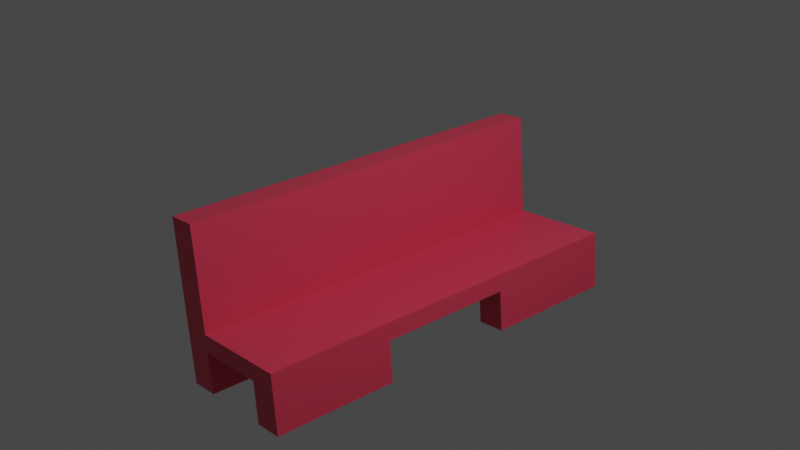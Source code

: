 # Source: exp1.blend  (saved by Blender 2.92.15; exported with 4.5.12 LTS)
import bpy
from mathutils import Matrix  # noqa: F401  (used for matrix-valued properties, if any)

bpy.ops.wm.read_factory_settings(use_empty=True)
scene = bpy.context.scene
scene.name = 'Scene'

# ---- collections
col_collection = bpy.data.collections.new('Collection'); scene.collection.children.link(col_collection)

# ---- materials (node trees are filled in below, after node groups)
mat_material = bpy.data.materials.new('Material')
mat_material.alpha_threshold = 0.0
mat_material.use_transparent_shadow = False
mat_material.line_color = (0.0, 0.0, 0.0, 1.0)

# ---- material node trees
mat_material.use_nodes = True; mat_material.node_tree.nodes.clear()
_N = mat_material.node_tree.nodes; _L = mat_material.node_tree.links
n0 = _N.new('ShaderNodeOutputMaterial'); n0.name = 'Material Output'; n0.location = (300, 300)
n1 = _N.new('ShaderNodeBsdfPrincipled'); n1.name = 'Principled BSDF'; n1.location = (10, 300)
n1.distribution = 'GGX'
n1.subsurface_method = 'BURLEY'
n1.inputs[0].default_value = (0.8, 0.05585, 0.1149, 1.0)
n1.inputs[2].default_value = 0.4
n1.inputs[3].default_value = 1.45
n1.inputs[27].default_value = (0.0, 0.0, 0.0, 1.0)
n1.inputs[28].default_value = 1.0
_L.new(n1.outputs[0], n0.inputs[0])
n0.is_active_output = True

# ---- world
world_world = bpy.data.worlds.new('World'); scene.world = world_world
world_world.use_nodes = True; world_world.node_tree.nodes.clear()
_N = world_world.node_tree.nodes; _L = world_world.node_tree.links
n0 = _N.new('ShaderNodeOutputWorld'); n0.name = 'World Output'; n0.location = (300, 300)
n1 = _N.new('ShaderNodeBackground'); n1.name = 'Background'; n1.location = (10, 300)
n1.inputs[0].default_value = (0.05088, 0.05088, 0.05088, 1.0)
_L.new(n1.outputs[0], n0.inputs[0])
n0.is_active_output = True
world_world.color = (0.05088, 0.05088, 0.05088)
world_world.use_sun_shadow = False
world_world.sun_shadow_jitter_overblur = 0.0

# ---- cameras
cam_camera = bpy.data.cameras.new('Camera')
cam_camera.clip_end = 100.0
cam_camera.ortho_scale = 7.314

# ---- lights
light_light = bpy.data.lights.new('Light', 'POINT')
light_light.transmission_factor = 0.0
light_light.energy = 1000.0
light_light.shadow_soft_size = 0.1
light_light.shadow_maximum_resolution = 0.006
light_light.use_absolute_resolution = True

# ---- meshes
me_cube = bpy.data.meshes.new('Cube')
me_cube.from_pydata([(1.0, 1.0, 0.2302), (1.0, 1.0, -0.2302), (1.0, -1.0, 0.2302), (1.0, -1.0, -0.2302), (-1.0, 1.0, 0.2302), (-1.0, 1.0, -0.2302), (-1.0, -1.0, 0.2302), (-1.0, -1.0, -0.2302), (-1.0, 0.55, -0.2302), (1.0, 0.55, 0.2302), (-1.0, 0.55, 0.2302), (1.0, 0.55, -0.2302), (-1.0, -0.5567, -0.2302), (1.0, -0.5567, 0.2302), (-1.0, -0.5567, 0.2302), (1.0, -0.5567, -0.2302), (-0.3767, 1.0, -0.2302), (-0.3767, -1.0, 0.2302), (-0.3767, -1.0, -0.2302), (-0.3767, 1.0, 0.2302), (-0.3767, 0.55, -0.2302), (-0.3767, 0.55, 0.2302), (-0.3767, -0.5567, -0.2302), (-0.3767, -0.5567, 0.2302), (0.3116, -1.0, -0.2302), (0.3116, 1.0, 0.2302), (0.3116, 0.55, 0.2302), (0.3116, -0.5567, 0.2302), (0.3116, 1.0, -0.2302), (0.3116, -1.0, 0.2302), (0.3116, 0.55, -0.2302), (0.3116, -0.5567, -0.2302), (0.3116, 1.0, 0.2287), (1.0, 1.0, 0.2287), (1.0, 0.55, 0.2287), (0.3116, 0.55, 0.2287), (-1.0, 0.55, 1.592), (-1.0, 1.0, 1.592), (-0.3767, 1.0, 1.592), (-0.3767, 0.55, 1.592), (0.3116, 1.0, 1.592), (0.3116, 0.55, 1.592), (0.3116, 1.0, 1.59), (1.0, 1.0, 1.59), (1.0, 0.55, 1.59), (0.3116, 0.55, 1.59), (-1.0, 0.55, 2.921), (-1.0, 1.0, 2.921), (-0.3767, 1.0, 2.921), (-0.3767, 0.55, 2.921), (0.3116, 1.0, 2.921), (0.3116, 0.55, 2.921), (0.3116, 1.0, 2.919), (1.0, 1.0, 2.919), (1.0, 0.55, 2.919), (0.3116, 0.55, 2.919), (-1.0, -0.5567, -1.307), (-1.0, -1.0, -1.307), (-0.3767, 1.0, -1.307), (-1.0, 1.0, -1.307), (0.3116, -1.0, -1.307), (1.0, -1.0, -1.307), (1.0, 0.55, -1.307), (1.0, 1.0, -1.307), (-1.0, 0.55, -1.307), (-0.3767, 0.55, -1.307), (1.0, -0.5567, -1.307), (-0.3767, -0.5567, -1.307), (-0.3767, -1.0, -1.307), (0.3116, 1.0, -1.307), (0.3116, 0.55, -1.307), (0.3116, -0.5567, -1.307)], [], [(23, 14, 6, 17), (18, 17, 6, 7), (8, 10, 4, 5), (28, 1, 63, 69), (15, 13, 2, 3), (28, 25, 0, 1), (1, 0, 9, 11), (1, 11, 62, 63), (12, 14, 10, 8), (19, 4, 37, 38), (7, 6, 14, 12), (11, 9, 13, 15), (30, 11, 15, 31), (21, 10, 14, 23), (26, 21, 23, 27), (8, 20, 22, 12), (34, 33, 43, 44), (20, 8, 64, 65), (5, 4, 19, 16), (16, 20, 65, 58), (24, 29, 17, 18), (27, 23, 17, 29), (13, 27, 29, 2), (3, 2, 29, 24), (0, 25, 32, 33), (9, 26, 27, 13), (20, 30, 31, 22), (16, 28, 30, 20), (16, 19, 25, 28), (22, 31, 24, 18), (26, 25, 40, 41), (25, 26, 35, 32), (26, 9, 34, 35), (9, 0, 33, 34), (43, 42, 52, 53), (37, 36, 46, 47), (42, 45, 55, 52), (25, 19, 38, 40), (35, 34, 44, 45), (32, 35, 45, 42), (21, 26, 41, 39), (33, 32, 42, 43), (4, 10, 36, 37), (10, 21, 39, 36), (48, 47, 46, 49), (50, 48, 49, 51), (53, 52, 55, 54), (40, 38, 48, 50), (38, 37, 47, 48), (44, 43, 53, 54), (39, 41, 51, 49), (36, 39, 49, 46), (45, 44, 54, 55), (41, 40, 50, 51), (71, 66, 61, 60), (69, 63, 62, 70), (59, 58, 65, 64), (56, 67, 68, 57), (12, 22, 67, 56), (22, 18, 68, 67), (8, 5, 59, 64), (30, 28, 69, 70), (11, 30, 70, 62), (31, 15, 66, 71), (24, 31, 71, 60), (7, 12, 56, 57), (18, 7, 57, 68), (3, 24, 60, 61), (15, 3, 61, 66), (5, 16, 58, 59)])
_uv = me_cube.uv_layers.new(name='UVMap')
_uv.uv.foreach_set('vector', [0.7971, 0.6946, 0.875, 0.6946, 0.875, 0.75, 0.7971, 0.75, 0.375, 0.9221, 0.625, 0.9221, 0.625, 1.0, 0.375, 1.0, 0.375, 0.1938, 0.625, 0.1938, 0.625, 0.25, 0.375, 0.25, 0.375, 0.414, 0.375, 0.5, 0.375, 0.5, 0.375, 0.414, 0.375, 0.6946, 0.625, 0.6946, 0.625, 0.75, 0.375, 0.75, 0.375, 0.414, 0.625, 0.414, 0.625, 0.5, 0.375, 0.5, 0.375, 0.5, 0.625, 0.5, 0.625, 0.5562, 0.375, 0.5562, 0.375, 0.5, 0.375, 0.5562, 0.375, 0.5562, 0.375, 0.5, 0.375, 0.05541, 0.625, 0.05541, 0.625, 0.1938, 0.375, 0.1938, 0.625, 0.3279, 0.625, 0.25, 0.625, 0.25, 0.625, 0.3279, 0.375, 0.0, 0.625, 0.0, 0.625, 0.05541, 0.375, 0.05541, 0.375, 0.5562, 0.625, 0.5562, 0.625, 0.6946, 0.375, 0.6946, 0.289, 0.5562, 0.375, 0.5562, 0.375, 0.6946, 0.289, 0.6946, 0.7971, 0.5562, 0.875, 0.5562, 0.875, 0.6946, 0.7971, 0.6946, 0.711, 0.5562, 0.7971, 0.5562, 0.7971, 0.6946, 0.711, 0.6946, 0.125, 0.5562, 0.2029, 0.5562, 0.2029, 0.6946, 0.125, 0.6946, 0.625, 0.5562, 0.625, 0.5, 0.625, 0.5, 0.625, 0.5562, 0.2029, 0.5562, 0.125, 0.5562, 0.125, 0.5562, 0.2029, 0.5562, 0.375, 0.25, 0.625, 0.25, 0.625, 0.3279, 0.375, 0.3279, 0.2029, 0.5, 0.2029, 0.5562, 0.2029, 0.5562, 0.2029, 0.5, 0.375, 0.836, 0.625, 0.836, 0.625, 0.9221, 0.375, 0.9221, 0.711, 0.6946, 0.7971, 0.6946, 0.7971, 0.75, 0.711, 0.75, 0.625, 0.6946, 0.711, 0.6946, 0.711, 0.75, 0.625, 0.75, 0.375, 0.75, 0.625, 0.75, 0.625, 0.836, 0.375, 0.836, 0.625, 0.5, 0.625, 0.414, 0.625, 0.414, 0.625, 0.5, 0.625, 0.5562, 0.711, 0.5562, 0.711, 0.6946, 0.625, 0.6946, 0.2029, 0.5562, 0.289, 0.5562, 0.289, 0.6946, 0.2029, 0.6946, 0.2029, 0.5, 0.289, 0.5, 0.289, 0.5562, 0.2029, 0.5562, 0.375, 0.3279, 0.625, 0.3279, 0.625, 0.414, 0.375, 0.414, 0.2029, 0.6946, 0.289, 0.6946, 0.289, 0.75, 0.2029, 0.75, 0.711, 0.5562, 0.711, 0.5, 0.711, 0.5, 0.711, 0.5562, 0.711, 0.5, 0.711, 0.5562, 0.711, 0.5562, 0.711, 0.5, 0.711, 0.5562, 0.625, 0.5562, 0.625, 0.5562, 0.711, 0.5562, 0.625, 0.5562, 0.625, 0.5, 0.625, 0.5, 0.625, 0.5562, 0.625, 0.5, 0.625, 0.414, 0.625, 0.414, 0.625, 0.5, 0.625, 0.25, 0.625, 0.1938, 0.625, 0.1938, 0.625, 0.25, 0.711, 0.5, 0.711, 0.5562, 0.711, 0.5562, 0.711, 0.5, 0.625, 0.414, 0.625, 0.3279, 0.625, 0.3279, 0.625, 0.414, 0.711, 0.5562, 0.625, 0.5562, 0.625, 0.5562, 0.711, 0.5562, 0.711, 0.5, 0.711, 0.5562, 0.711, 0.5562, 0.711, 0.5, 0.7971, 0.5562, 0.711, 0.5562, 0.711, 0.5562, 0.7971, 0.5562, 0.625, 0.5, 0.625, 0.414, 0.625, 0.414, 0.625, 0.5, 0.625, 0.25, 0.625, 0.1938, 0.625, 0.1938, 0.625, 0.25, 0.875, 0.5562, 0.7971, 0.5562, 0.7971, 0.5562, 0.875, 0.5562, 0.7971, 0.5, 0.875, 0.5, 0.875, 0.5562, 0.7971, 0.5562, 0.711, 0.5, 0.7971, 0.5, 0.7971, 0.5562, 0.711, 0.5562, 0.625, 0.5, 0.711, 0.5, 0.711, 0.5562, 0.625, 0.5562, 0.625, 0.414, 0.625, 0.3279, 0.625, 0.3279, 0.625, 0.414, 0.625, 0.3279, 0.625, 0.25, 0.625, 0.25, 0.625, 0.3279, 0.625, 0.5562, 0.625, 0.5, 0.625, 0.5, 0.625, 0.5562, 0.7971, 0.5562, 0.711, 0.5562, 0.711, 0.5562, 0.7971, 0.5562, 0.875, 0.5562, 0.7971, 0.5562, 0.7971, 0.5562, 0.875, 0.5562, 0.711, 0.5562, 0.625, 0.5562, 0.625, 0.5562, 0.711, 0.5562, 0.711, 0.5562, 0.711, 0.5, 0.711, 0.5, 0.711, 0.5562, 0.289, 0.6946, 0.375, 0.6946, 0.375, 0.75, 0.289, 0.75, 0.289, 0.5, 0.375, 0.5, 0.375, 0.5562, 0.289, 0.5562, 0.125, 0.5, 0.2029, 0.5, 0.2029, 0.5562, 0.125, 0.5562, 0.125, 0.6946, 0.2029, 0.6946, 0.2029, 0.75, 0.125, 0.75, 0.125, 0.6946, 0.2029, 0.6946, 0.2029, 0.6946, 0.125, 0.6946, 0.2029, 0.6946, 0.2029, 0.75, 0.2029, 0.75, 0.2029, 0.6946, 0.375, 0.1938, 0.375, 0.25, 0.375, 0.25, 0.375, 0.1938, 0.289, 0.5562, 0.289, 0.5, 0.289, 0.5, 0.289, 0.5562, 0.375, 0.5562, 0.289, 0.5562, 0.289, 0.5562, 0.375, 0.5562, 0.289, 0.6946, 0.375, 0.6946, 0.375, 0.6946, 0.289, 0.6946, 0.289, 0.75, 0.289, 0.6946, 0.289, 0.6946, 0.289, 0.75, 0.375, 0.0, 0.375, 0.05541, 0.375, 0.05541, 0.375, 0.0, 0.375, 0.9221, 0.375, 1.0, 0.375, 1.0, 0.375, 0.9221, 0.375, 0.75, 0.375, 0.836, 0.375, 0.836, 0.375, 0.75, 0.375, 0.6946, 0.375, 0.75, 0.375, 0.75, 0.375, 0.6946, 0.375, 0.25, 0.375, 0.3279, 0.375, 0.3279, 0.375, 0.25])
me_cube.materials.append(mat_material)
me_cube.use_remesh_preserve_volume = False
me_cube.use_remesh_preserve_attributes = False
me_cube.use_mirror_vertex_groups = False
me_cube.update()

# ---- objects
ob_cube = bpy.data.objects.new('Cube', me_cube)
ob_light = bpy.data.objects.new('Light', light_light)
ob_camera = bpy.data.objects.new('Camera', cam_camera)

# ---- transforms, parenting, visibility, modifiers, constraints
ob_cube.location = (-0.4337, 0.5062, -1.138)
ob_cube.rotation_euler = (-3.248, 3.13, 4.666)
ob_cube.scale = (2.32, 0.7567, 0.4477)
ob_cube.lock_rotations_4d = False
ob_cube.empty_display_type = 'ARROWS'
ob_cube.lineart.crease_threshold = 0.0
ob_light.location = (4.076, 1.005, 5.904)
ob_light.rotation_euler = (0.6503, 0.05522, 1.866)
ob_light.lock_rotations_4d = False
ob_light.empty_display_type = 'ARROWS'
ob_light.color = (0.0, 0.0, 0.0, 0.0)
ob_light.lineart.crease_threshold = 0.0
ob_camera.location = (7.359, -6.926, 4.958)
ob_camera.rotation_euler = (1.109, 0.0, 0.8149)
ob_camera.lock_rotations_4d = False
ob_camera.empty_display_type = 'ARROWS'
ob_camera.color = (0.0, 0.0, 0.0, 0.0)
ob_camera.display_type = 'WIRE'
ob_camera.lineart.crease_threshold = 0.0

# ---- collection membership
col_collection.objects.link(ob_cube)
col_collection.objects.link(ob_light)
col_collection.objects.link(ob_camera)

# ---- scene / render settings (as saved in the file)
scene.camera = ob_camera
scene.frame_start = 1; scene.frame_end = 250; scene.frame_set(37)
scene.render.engine = 'BLENDER_EEVEE_NEXT'
scene.cycles.use_denoising = False
scene.cycles.samples = 128
scene.cycles.sampling_pattern = 'TABULATED_SOBOL'
scene.cycles.use_adaptive_sampling = False
scene.cycles.use_light_tree = False
scene.view_settings.view_transform = 'Filmic'
bpy.context.view_layer.update()
